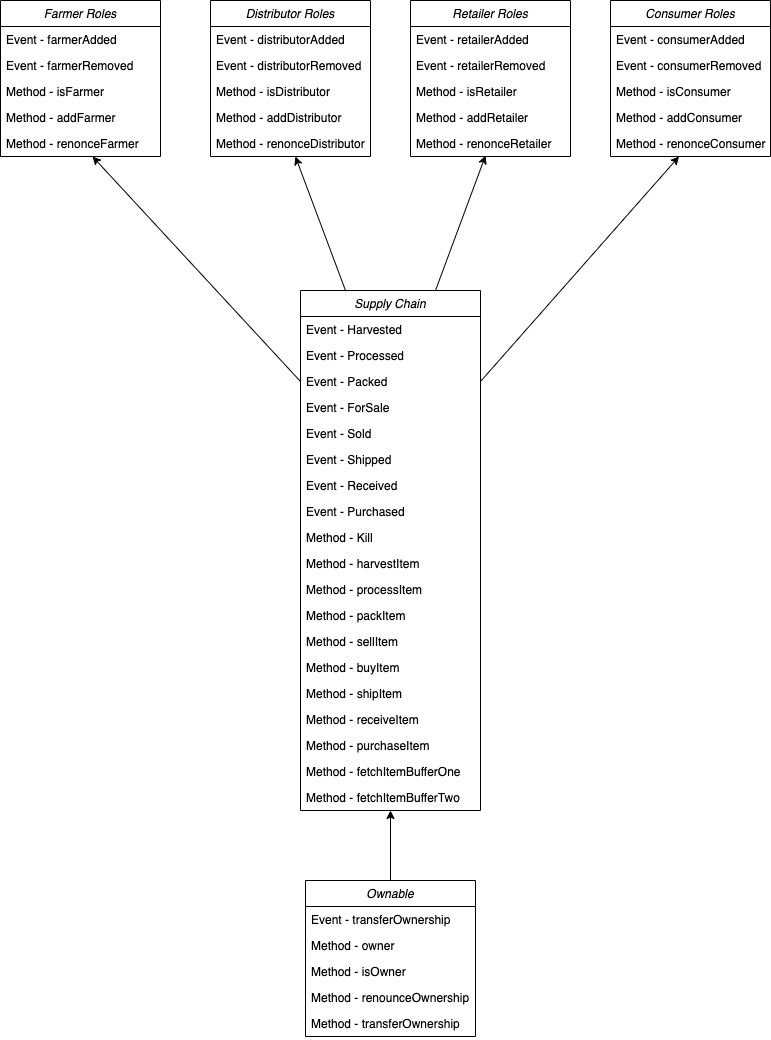

The diagram above was exported from draw.io. Its source (the exported page's mxGraphModel, read from the mxfile embedded in the PNG):
<mxGraphModel dx="946" dy="618" grid="1" gridSize="10" guides="1" tooltips="1" connect="1" arrows="1" fold="1" page="1" pageScale="1" pageWidth="827" pageHeight="1169" math="0" shadow="0">
  <root>
    <mxCell id="WIyWlLk6GJQsqaUBKTNV-0" />
    <mxCell id="WIyWlLk6GJQsqaUBKTNV-1" parent="WIyWlLk6GJQsqaUBKTNV-0" />
    <mxCell id="zkfFHV4jXpPFQw0GAbJ--0" value="Farmer Roles" style="swimlane;fontStyle=2;align=center;verticalAlign=top;childLayout=stackLayout;horizontal=1;startSize=26;horizontalStack=0;resizeParent=1;resizeLast=0;collapsible=1;marginBottom=0;rounded=0;shadow=0;strokeWidth=1;fillColor=default;strokeColor=default;fontColor=default;" parent="WIyWlLk6GJQsqaUBKTNV-1" vertex="1">
      <mxGeometry x="30" y="30" width="160" height="156" as="geometry">
        <mxRectangle x="230" y="140" width="160" height="26" as="alternateBounds" />
      </mxGeometry>
    </mxCell>
    <mxCell id="zkfFHV4jXpPFQw0GAbJ--1" value="Event - farmerAdded" style="text;align=left;verticalAlign=top;spacingLeft=4;spacingRight=4;overflow=hidden;rotatable=0;points=[[0,0.5],[1,0.5]];portConstraint=eastwest;fontColor=default;" parent="zkfFHV4jXpPFQw0GAbJ--0" vertex="1">
      <mxGeometry y="26" width="160" height="26" as="geometry" />
    </mxCell>
    <mxCell id="zkfFHV4jXpPFQw0GAbJ--2" value="Event - farmerRemoved" style="text;align=left;verticalAlign=top;spacingLeft=4;spacingRight=4;overflow=hidden;rotatable=0;points=[[0,0.5],[1,0.5]];portConstraint=eastwest;rounded=0;shadow=0;html=0;fontColor=default;" parent="zkfFHV4jXpPFQw0GAbJ--0" vertex="1">
      <mxGeometry y="52" width="160" height="26" as="geometry" />
    </mxCell>
    <mxCell id="zkfFHV4jXpPFQw0GAbJ--3" value="Method - isFarmer" style="text;align=left;verticalAlign=top;spacingLeft=4;spacingRight=4;overflow=hidden;rotatable=0;points=[[0,0.5],[1,0.5]];portConstraint=eastwest;rounded=0;shadow=0;html=0;fontColor=default;" parent="zkfFHV4jXpPFQw0GAbJ--0" vertex="1">
      <mxGeometry y="78" width="160" height="26" as="geometry" />
    </mxCell>
    <mxCell id="zkfFHV4jXpPFQw0GAbJ--5" value="Method - addFarmer" style="text;align=left;verticalAlign=top;spacingLeft=4;spacingRight=4;overflow=hidden;rotatable=0;points=[[0,0.5],[1,0.5]];portConstraint=eastwest;fontColor=default;" parent="zkfFHV4jXpPFQw0GAbJ--0" vertex="1">
      <mxGeometry y="104" width="160" height="26" as="geometry" />
    </mxCell>
    <mxCell id="1kNWpFZY46oiexD95n6I-3" value="Method - renonceFarmer" style="text;align=left;verticalAlign=top;spacingLeft=4;spacingRight=4;overflow=hidden;rotatable=0;points=[[0,0.5],[1,0.5]];portConstraint=eastwest;fontColor=default;" vertex="1" parent="zkfFHV4jXpPFQw0GAbJ--0">
      <mxGeometry y="130" width="160" height="26" as="geometry" />
    </mxCell>
    <mxCell id="1kNWpFZY46oiexD95n6I-4" value="Distributor Roles" style="swimlane;fontStyle=2;align=center;verticalAlign=top;childLayout=stackLayout;horizontal=1;startSize=26;horizontalStack=0;resizeParent=1;resizeLast=0;collapsible=1;marginBottom=0;rounded=0;shadow=0;strokeWidth=1;fillColor=default;strokeColor=default;fontColor=default;" vertex="1" parent="WIyWlLk6GJQsqaUBKTNV-1">
      <mxGeometry x="240" y="30" width="160" height="156" as="geometry">
        <mxRectangle x="230" y="140" width="160" height="26" as="alternateBounds" />
      </mxGeometry>
    </mxCell>
    <mxCell id="1kNWpFZY46oiexD95n6I-5" value="Event - distributorAdded" style="text;align=left;verticalAlign=top;spacingLeft=4;spacingRight=4;overflow=hidden;rotatable=0;points=[[0,0.5],[1,0.5]];portConstraint=eastwest;fontColor=default;" vertex="1" parent="1kNWpFZY46oiexD95n6I-4">
      <mxGeometry y="26" width="160" height="26" as="geometry" />
    </mxCell>
    <mxCell id="1kNWpFZY46oiexD95n6I-6" value="Event - distributorRemoved" style="text;align=left;verticalAlign=top;spacingLeft=4;spacingRight=4;overflow=hidden;rotatable=0;points=[[0,0.5],[1,0.5]];portConstraint=eastwest;rounded=0;shadow=0;html=0;fontColor=default;" vertex="1" parent="1kNWpFZY46oiexD95n6I-4">
      <mxGeometry y="52" width="160" height="26" as="geometry" />
    </mxCell>
    <mxCell id="1kNWpFZY46oiexD95n6I-7" value="Method - isDistributor" style="text;align=left;verticalAlign=top;spacingLeft=4;spacingRight=4;overflow=hidden;rotatable=0;points=[[0,0.5],[1,0.5]];portConstraint=eastwest;rounded=0;shadow=0;html=0;fontColor=default;" vertex="1" parent="1kNWpFZY46oiexD95n6I-4">
      <mxGeometry y="78" width="160" height="26" as="geometry" />
    </mxCell>
    <mxCell id="1kNWpFZY46oiexD95n6I-8" value="Method - addDistributor" style="text;align=left;verticalAlign=top;spacingLeft=4;spacingRight=4;overflow=hidden;rotatable=0;points=[[0,0.5],[1,0.5]];portConstraint=eastwest;fontColor=default;" vertex="1" parent="1kNWpFZY46oiexD95n6I-4">
      <mxGeometry y="104" width="160" height="26" as="geometry" />
    </mxCell>
    <mxCell id="1kNWpFZY46oiexD95n6I-9" value="Method - renonceDistributor" style="text;align=left;verticalAlign=top;spacingLeft=4;spacingRight=4;overflow=hidden;rotatable=0;points=[[0,0.5],[1,0.5]];portConstraint=eastwest;fontColor=default;" vertex="1" parent="1kNWpFZY46oiexD95n6I-4">
      <mxGeometry y="130" width="160" height="26" as="geometry" />
    </mxCell>
    <mxCell id="1kNWpFZY46oiexD95n6I-10" value="Retailer Roles" style="swimlane;fontStyle=2;align=center;verticalAlign=top;childLayout=stackLayout;horizontal=1;startSize=26;horizontalStack=0;resizeParent=1;resizeLast=0;collapsible=1;marginBottom=0;rounded=0;shadow=0;strokeWidth=1;fillColor=default;strokeColor=default;fontColor=default;" vertex="1" parent="WIyWlLk6GJQsqaUBKTNV-1">
      <mxGeometry x="440" y="30" width="160" height="156" as="geometry">
        <mxRectangle x="230" y="140" width="160" height="26" as="alternateBounds" />
      </mxGeometry>
    </mxCell>
    <mxCell id="1kNWpFZY46oiexD95n6I-11" value="Event - retailerAdded" style="text;align=left;verticalAlign=top;spacingLeft=4;spacingRight=4;overflow=hidden;rotatable=0;points=[[0,0.5],[1,0.5]];portConstraint=eastwest;fontColor=default;" vertex="1" parent="1kNWpFZY46oiexD95n6I-10">
      <mxGeometry y="26" width="160" height="26" as="geometry" />
    </mxCell>
    <mxCell id="1kNWpFZY46oiexD95n6I-12" value="Event - retailerRemoved" style="text;align=left;verticalAlign=top;spacingLeft=4;spacingRight=4;overflow=hidden;rotatable=0;points=[[0,0.5],[1,0.5]];portConstraint=eastwest;rounded=0;shadow=0;html=0;fontColor=default;" vertex="1" parent="1kNWpFZY46oiexD95n6I-10">
      <mxGeometry y="52" width="160" height="26" as="geometry" />
    </mxCell>
    <mxCell id="1kNWpFZY46oiexD95n6I-13" value="Method - isRetailer" style="text;align=left;verticalAlign=top;spacingLeft=4;spacingRight=4;overflow=hidden;rotatable=0;points=[[0,0.5],[1,0.5]];portConstraint=eastwest;rounded=0;shadow=0;html=0;fontColor=default;" vertex="1" parent="1kNWpFZY46oiexD95n6I-10">
      <mxGeometry y="78" width="160" height="26" as="geometry" />
    </mxCell>
    <mxCell id="1kNWpFZY46oiexD95n6I-14" value="Method - addRetailer" style="text;align=left;verticalAlign=top;spacingLeft=4;spacingRight=4;overflow=hidden;rotatable=0;points=[[0,0.5],[1,0.5]];portConstraint=eastwest;fontColor=default;" vertex="1" parent="1kNWpFZY46oiexD95n6I-10">
      <mxGeometry y="104" width="160" height="26" as="geometry" />
    </mxCell>
    <mxCell id="1kNWpFZY46oiexD95n6I-15" value="Method - renonceRetailer" style="text;align=left;verticalAlign=top;spacingLeft=4;spacingRight=4;overflow=hidden;rotatable=0;points=[[0,0.5],[1,0.5]];portConstraint=eastwest;fontColor=default;" vertex="1" parent="1kNWpFZY46oiexD95n6I-10">
      <mxGeometry y="130" width="160" height="26" as="geometry" />
    </mxCell>
    <mxCell id="1kNWpFZY46oiexD95n6I-16" value="Consumer Roles" style="swimlane;fontStyle=2;align=center;verticalAlign=top;childLayout=stackLayout;horizontal=1;startSize=26;horizontalStack=0;resizeParent=1;resizeLast=0;collapsible=1;marginBottom=0;rounded=0;shadow=0;strokeWidth=1;fillColor=default;strokeColor=default;fontColor=default;" vertex="1" parent="WIyWlLk6GJQsqaUBKTNV-1">
      <mxGeometry x="640" y="30" width="160" height="156" as="geometry">
        <mxRectangle x="230" y="140" width="160" height="26" as="alternateBounds" />
      </mxGeometry>
    </mxCell>
    <mxCell id="1kNWpFZY46oiexD95n6I-17" value="Event - consumerAdded" style="text;align=left;verticalAlign=top;spacingLeft=4;spacingRight=4;overflow=hidden;rotatable=0;points=[[0,0.5],[1,0.5]];portConstraint=eastwest;fontColor=default;" vertex="1" parent="1kNWpFZY46oiexD95n6I-16">
      <mxGeometry y="26" width="160" height="26" as="geometry" />
    </mxCell>
    <mxCell id="1kNWpFZY46oiexD95n6I-18" value="Event - consumerRemoved" style="text;align=left;verticalAlign=top;spacingLeft=4;spacingRight=4;overflow=hidden;rotatable=0;points=[[0,0.5],[1,0.5]];portConstraint=eastwest;rounded=0;shadow=0;html=0;fontColor=default;" vertex="1" parent="1kNWpFZY46oiexD95n6I-16">
      <mxGeometry y="52" width="160" height="26" as="geometry" />
    </mxCell>
    <mxCell id="1kNWpFZY46oiexD95n6I-19" value="Method - isConsumer" style="text;align=left;verticalAlign=top;spacingLeft=4;spacingRight=4;overflow=hidden;rotatable=0;points=[[0,0.5],[1,0.5]];portConstraint=eastwest;rounded=0;shadow=0;html=0;fontColor=default;" vertex="1" parent="1kNWpFZY46oiexD95n6I-16">
      <mxGeometry y="78" width="160" height="26" as="geometry" />
    </mxCell>
    <mxCell id="1kNWpFZY46oiexD95n6I-20" value="Method - addConsumer" style="text;align=left;verticalAlign=top;spacingLeft=4;spacingRight=4;overflow=hidden;rotatable=0;points=[[0,0.5],[1,0.5]];portConstraint=eastwest;fontColor=default;" vertex="1" parent="1kNWpFZY46oiexD95n6I-16">
      <mxGeometry y="104" width="160" height="26" as="geometry" />
    </mxCell>
    <mxCell id="1kNWpFZY46oiexD95n6I-21" value="Method - renonceConsumer" style="text;align=left;verticalAlign=top;spacingLeft=4;spacingRight=4;overflow=hidden;rotatable=0;points=[[0,0.5],[1,0.5]];portConstraint=eastwest;fontColor=default;" vertex="1" parent="1kNWpFZY46oiexD95n6I-16">
      <mxGeometry y="130" width="160" height="26" as="geometry" />
    </mxCell>
    <mxCell id="1kNWpFZY46oiexD95n6I-22" value="Supply Chain" style="swimlane;fontStyle=2;align=center;verticalAlign=top;childLayout=stackLayout;horizontal=1;startSize=26;horizontalStack=0;resizeParent=1;resizeLast=0;collapsible=1;marginBottom=0;rounded=0;shadow=0;strokeWidth=1;fillColor=default;strokeColor=default;fontColor=default;" vertex="1" parent="WIyWlLk6GJQsqaUBKTNV-1">
      <mxGeometry x="330" y="320" width="180" height="520" as="geometry">
        <mxRectangle x="230" y="140" width="160" height="26" as="alternateBounds" />
      </mxGeometry>
    </mxCell>
    <mxCell id="1kNWpFZY46oiexD95n6I-23" value="Event - Harvested" style="text;align=left;verticalAlign=top;spacingLeft=4;spacingRight=4;overflow=hidden;rotatable=0;points=[[0,0.5],[1,0.5]];portConstraint=eastwest;fontColor=default;" vertex="1" parent="1kNWpFZY46oiexD95n6I-22">
      <mxGeometry y="26" width="180" height="26" as="geometry" />
    </mxCell>
    <mxCell id="1kNWpFZY46oiexD95n6I-24" value="Event - Processed" style="text;align=left;verticalAlign=top;spacingLeft=4;spacingRight=4;overflow=hidden;rotatable=0;points=[[0,0.5],[1,0.5]];portConstraint=eastwest;rounded=0;shadow=0;html=0;fontColor=default;" vertex="1" parent="1kNWpFZY46oiexD95n6I-22">
      <mxGeometry y="52" width="180" height="26" as="geometry" />
    </mxCell>
    <mxCell id="1kNWpFZY46oiexD95n6I-25" value="Event - Packed" style="text;align=left;verticalAlign=top;spacingLeft=4;spacingRight=4;overflow=hidden;rotatable=0;points=[[0,0.5],[1,0.5]];portConstraint=eastwest;rounded=0;shadow=0;html=0;fontColor=default;" vertex="1" parent="1kNWpFZY46oiexD95n6I-22">
      <mxGeometry y="78" width="180" height="26" as="geometry" />
    </mxCell>
    <mxCell id="1kNWpFZY46oiexD95n6I-26" value="Event - ForSale" style="text;align=left;verticalAlign=top;spacingLeft=4;spacingRight=4;overflow=hidden;rotatable=0;points=[[0,0.5],[1,0.5]];portConstraint=eastwest;fontColor=default;" vertex="1" parent="1kNWpFZY46oiexD95n6I-22">
      <mxGeometry y="104" width="180" height="26" as="geometry" />
    </mxCell>
    <mxCell id="1kNWpFZY46oiexD95n6I-27" value="Event - Sold" style="text;align=left;verticalAlign=top;spacingLeft=4;spacingRight=4;overflow=hidden;rotatable=0;points=[[0,0.5],[1,0.5]];portConstraint=eastwest;fontColor=default;" vertex="1" parent="1kNWpFZY46oiexD95n6I-22">
      <mxGeometry y="130" width="180" height="26" as="geometry" />
    </mxCell>
    <mxCell id="1kNWpFZY46oiexD95n6I-32" value="Event - Shipped" style="text;align=left;verticalAlign=top;spacingLeft=4;spacingRight=4;overflow=hidden;rotatable=0;points=[[0,0.5],[1,0.5]];portConstraint=eastwest;fontColor=default;" vertex="1" parent="1kNWpFZY46oiexD95n6I-22">
      <mxGeometry y="156" width="180" height="26" as="geometry" />
    </mxCell>
    <mxCell id="1kNWpFZY46oiexD95n6I-34" value="Event - Received" style="text;align=left;verticalAlign=top;spacingLeft=4;spacingRight=4;overflow=hidden;rotatable=0;points=[[0,0.5],[1,0.5]];portConstraint=eastwest;fontColor=default;" vertex="1" parent="1kNWpFZY46oiexD95n6I-22">
      <mxGeometry y="182" width="180" height="26" as="geometry" />
    </mxCell>
    <mxCell id="1kNWpFZY46oiexD95n6I-35" value="Event - Purchased" style="text;align=left;verticalAlign=top;spacingLeft=4;spacingRight=4;overflow=hidden;rotatable=0;points=[[0,0.5],[1,0.5]];portConstraint=eastwest;fontColor=default;" vertex="1" parent="1kNWpFZY46oiexD95n6I-22">
      <mxGeometry y="208" width="180" height="26" as="geometry" />
    </mxCell>
    <mxCell id="1kNWpFZY46oiexD95n6I-36" value="Method - Kill" style="text;align=left;verticalAlign=top;spacingLeft=4;spacingRight=4;overflow=hidden;rotatable=0;points=[[0,0.5],[1,0.5]];portConstraint=eastwest;fontColor=default;" vertex="1" parent="1kNWpFZY46oiexD95n6I-22">
      <mxGeometry y="234" width="180" height="26" as="geometry" />
    </mxCell>
    <mxCell id="1kNWpFZY46oiexD95n6I-37" value="Method - harvestItem" style="text;align=left;verticalAlign=top;spacingLeft=4;spacingRight=4;overflow=hidden;rotatable=0;points=[[0,0.5],[1,0.5]];portConstraint=eastwest;fontColor=default;" vertex="1" parent="1kNWpFZY46oiexD95n6I-22">
      <mxGeometry y="260" width="180" height="26" as="geometry" />
    </mxCell>
    <mxCell id="1kNWpFZY46oiexD95n6I-38" value="Method - processItem" style="text;align=left;verticalAlign=top;spacingLeft=4;spacingRight=4;overflow=hidden;rotatable=0;points=[[0,0.5],[1,0.5]];portConstraint=eastwest;fontColor=default;" vertex="1" parent="1kNWpFZY46oiexD95n6I-22">
      <mxGeometry y="286" width="180" height="26" as="geometry" />
    </mxCell>
    <mxCell id="1kNWpFZY46oiexD95n6I-39" value="Method - packItem" style="text;align=left;verticalAlign=top;spacingLeft=4;spacingRight=4;overflow=hidden;rotatable=0;points=[[0,0.5],[1,0.5]];portConstraint=eastwest;fontColor=default;" vertex="1" parent="1kNWpFZY46oiexD95n6I-22">
      <mxGeometry y="312" width="180" height="26" as="geometry" />
    </mxCell>
    <mxCell id="1kNWpFZY46oiexD95n6I-40" value="Method - sellItem" style="text;align=left;verticalAlign=top;spacingLeft=4;spacingRight=4;overflow=hidden;rotatable=0;points=[[0,0.5],[1,0.5]];portConstraint=eastwest;fontColor=default;" vertex="1" parent="1kNWpFZY46oiexD95n6I-22">
      <mxGeometry y="338" width="180" height="26" as="geometry" />
    </mxCell>
    <mxCell id="1kNWpFZY46oiexD95n6I-41" value="Method - buyItem" style="text;align=left;verticalAlign=top;spacingLeft=4;spacingRight=4;overflow=hidden;rotatable=0;points=[[0,0.5],[1,0.5]];portConstraint=eastwest;fontColor=default;" vertex="1" parent="1kNWpFZY46oiexD95n6I-22">
      <mxGeometry y="364" width="180" height="26" as="geometry" />
    </mxCell>
    <mxCell id="1kNWpFZY46oiexD95n6I-42" value="Method - shipItem" style="text;align=left;verticalAlign=top;spacingLeft=4;spacingRight=4;overflow=hidden;rotatable=0;points=[[0,0.5],[1,0.5]];portConstraint=eastwest;fontColor=default;" vertex="1" parent="1kNWpFZY46oiexD95n6I-22">
      <mxGeometry y="390" width="180" height="26" as="geometry" />
    </mxCell>
    <mxCell id="1kNWpFZY46oiexD95n6I-43" value="Method - receiveItem" style="text;align=left;verticalAlign=top;spacingLeft=4;spacingRight=4;overflow=hidden;rotatable=0;points=[[0,0.5],[1,0.5]];portConstraint=eastwest;fontColor=default;" vertex="1" parent="1kNWpFZY46oiexD95n6I-22">
      <mxGeometry y="416" width="180" height="26" as="geometry" />
    </mxCell>
    <mxCell id="1kNWpFZY46oiexD95n6I-44" value="Method - purchaseItem" style="text;align=left;verticalAlign=top;spacingLeft=4;spacingRight=4;overflow=hidden;rotatable=0;points=[[0,0.5],[1,0.5]];portConstraint=eastwest;fontColor=default;" vertex="1" parent="1kNWpFZY46oiexD95n6I-22">
      <mxGeometry y="442" width="180" height="26" as="geometry" />
    </mxCell>
    <mxCell id="1kNWpFZY46oiexD95n6I-45" value="Method - fetchItemBufferOne" style="text;align=left;verticalAlign=top;spacingLeft=4;spacingRight=4;overflow=hidden;rotatable=0;points=[[0,0.5],[1,0.5]];portConstraint=eastwest;fontColor=default;" vertex="1" parent="1kNWpFZY46oiexD95n6I-22">
      <mxGeometry y="468" width="180" height="26" as="geometry" />
    </mxCell>
    <mxCell id="1kNWpFZY46oiexD95n6I-46" value="Method - fetchItemBufferTwo" style="text;align=left;verticalAlign=top;spacingLeft=4;spacingRight=4;overflow=hidden;rotatable=0;points=[[0,0.5],[1,0.5]];portConstraint=eastwest;fontColor=default;" vertex="1" parent="1kNWpFZY46oiexD95n6I-22">
      <mxGeometry y="494" width="180" height="26" as="geometry" />
    </mxCell>
    <mxCell id="1kNWpFZY46oiexD95n6I-28" value="" style="endArrow=classic;html=1;rounded=0;fontColor=default;strokeColor=default;labelBackgroundColor=default;exitX=0;exitY=0.5;exitDx=0;exitDy=0;" edge="1" parent="WIyWlLk6GJQsqaUBKTNV-1" source="1kNWpFZY46oiexD95n6I-25" target="1kNWpFZY46oiexD95n6I-3">
      <mxGeometry width="50" height="50" relative="1" as="geometry">
        <mxPoint x="320" y="420" as="sourcePoint" />
        <mxPoint x="210" y="390" as="targetPoint" />
      </mxGeometry>
    </mxCell>
    <mxCell id="1kNWpFZY46oiexD95n6I-29" value="" style="endArrow=classic;html=1;rounded=0;labelBackgroundColor=default;fontColor=default;strokeColor=default;exitX=0.25;exitY=0;exitDx=0;exitDy=0;" edge="1" parent="WIyWlLk6GJQsqaUBKTNV-1" source="1kNWpFZY46oiexD95n6I-22" target="1kNWpFZY46oiexD95n6I-9">
      <mxGeometry width="50" height="50" relative="1" as="geometry">
        <mxPoint x="320" y="230" as="sourcePoint" />
        <mxPoint x="390" y="320" as="targetPoint" />
      </mxGeometry>
    </mxCell>
    <mxCell id="1kNWpFZY46oiexD95n6I-30" value="" style="endArrow=classic;html=1;rounded=0;labelBackgroundColor=default;fontColor=default;strokeColor=default;exitX=0.75;exitY=0;exitDx=0;exitDy=0;entryX=0.469;entryY=0.962;entryDx=0;entryDy=0;entryPerimeter=0;" edge="1" parent="WIyWlLk6GJQsqaUBKTNV-1" source="1kNWpFZY46oiexD95n6I-22" target="1kNWpFZY46oiexD95n6I-15">
      <mxGeometry width="50" height="50" relative="1" as="geometry">
        <mxPoint x="510" y="230" as="sourcePoint" />
        <mxPoint x="440" y="210" as="targetPoint" />
      </mxGeometry>
    </mxCell>
    <mxCell id="1kNWpFZY46oiexD95n6I-31" value="" style="endArrow=classic;html=1;rounded=0;labelBackgroundColor=default;fontColor=default;strokeColor=default;exitX=1;exitY=0.5;exitDx=0;exitDy=0;" edge="1" parent="WIyWlLk6GJQsqaUBKTNV-1" source="1kNWpFZY46oiexD95n6I-25" target="1kNWpFZY46oiexD95n6I-21">
      <mxGeometry width="50" height="50" relative="1" as="geometry">
        <mxPoint x="700" y="230" as="sourcePoint" />
        <mxPoint x="720" y="320" as="targetPoint" />
      </mxGeometry>
    </mxCell>
    <mxCell id="1kNWpFZY46oiexD95n6I-47" value="Ownable" style="swimlane;fontStyle=2;align=center;verticalAlign=top;childLayout=stackLayout;horizontal=1;startSize=26;horizontalStack=0;resizeParent=1;resizeLast=0;collapsible=1;marginBottom=0;rounded=0;shadow=0;strokeWidth=1;fillColor=default;strokeColor=default;fontColor=default;" vertex="1" parent="WIyWlLk6GJQsqaUBKTNV-1">
      <mxGeometry x="335" y="910" width="170" height="156" as="geometry">
        <mxRectangle x="230" y="140" width="160" height="26" as="alternateBounds" />
      </mxGeometry>
    </mxCell>
    <mxCell id="1kNWpFZY46oiexD95n6I-48" value="Event - transferOwnership" style="text;align=left;verticalAlign=top;spacingLeft=4;spacingRight=4;overflow=hidden;rotatable=0;points=[[0,0.5],[1,0.5]];portConstraint=eastwest;fontColor=default;" vertex="1" parent="1kNWpFZY46oiexD95n6I-47">
      <mxGeometry y="26" width="170" height="26" as="geometry" />
    </mxCell>
    <mxCell id="1kNWpFZY46oiexD95n6I-49" value="Method - owner" style="text;align=left;verticalAlign=top;spacingLeft=4;spacingRight=4;overflow=hidden;rotatable=0;points=[[0,0.5],[1,0.5]];portConstraint=eastwest;rounded=0;shadow=0;html=0;fontColor=default;" vertex="1" parent="1kNWpFZY46oiexD95n6I-47">
      <mxGeometry y="52" width="170" height="26" as="geometry" />
    </mxCell>
    <mxCell id="1kNWpFZY46oiexD95n6I-50" value="Method - isOwner" style="text;align=left;verticalAlign=top;spacingLeft=4;spacingRight=4;overflow=hidden;rotatable=0;points=[[0,0.5],[1,0.5]];portConstraint=eastwest;rounded=0;shadow=0;html=0;fontColor=default;" vertex="1" parent="1kNWpFZY46oiexD95n6I-47">
      <mxGeometry y="78" width="170" height="26" as="geometry" />
    </mxCell>
    <mxCell id="1kNWpFZY46oiexD95n6I-51" value="Method - renounceOwnership" style="text;align=left;verticalAlign=top;spacingLeft=4;spacingRight=4;overflow=hidden;rotatable=0;points=[[0,0.5],[1,0.5]];portConstraint=eastwest;fontColor=default;" vertex="1" parent="1kNWpFZY46oiexD95n6I-47">
      <mxGeometry y="104" width="170" height="26" as="geometry" />
    </mxCell>
    <mxCell id="1kNWpFZY46oiexD95n6I-52" value="Method - transferOwnership" style="text;align=left;verticalAlign=top;spacingLeft=4;spacingRight=4;overflow=hidden;rotatable=0;points=[[0,0.5],[1,0.5]];portConstraint=eastwest;fontColor=default;" vertex="1" parent="1kNWpFZY46oiexD95n6I-47">
      <mxGeometry y="130" width="170" height="26" as="geometry" />
    </mxCell>
    <mxCell id="1kNWpFZY46oiexD95n6I-53" value="" style="endArrow=classic;html=1;rounded=0;labelBackgroundColor=default;fontColor=default;strokeColor=default;" edge="1" parent="WIyWlLk6GJQsqaUBKTNV-1" source="1kNWpFZY46oiexD95n6I-47" target="1kNWpFZY46oiexD95n6I-46">
      <mxGeometry width="50" height="50" relative="1" as="geometry">
        <mxPoint x="400" y="880" as="sourcePoint" />
        <mxPoint x="450" y="830" as="targetPoint" />
      </mxGeometry>
    </mxCell>
  </root>
</mxGraphModel>